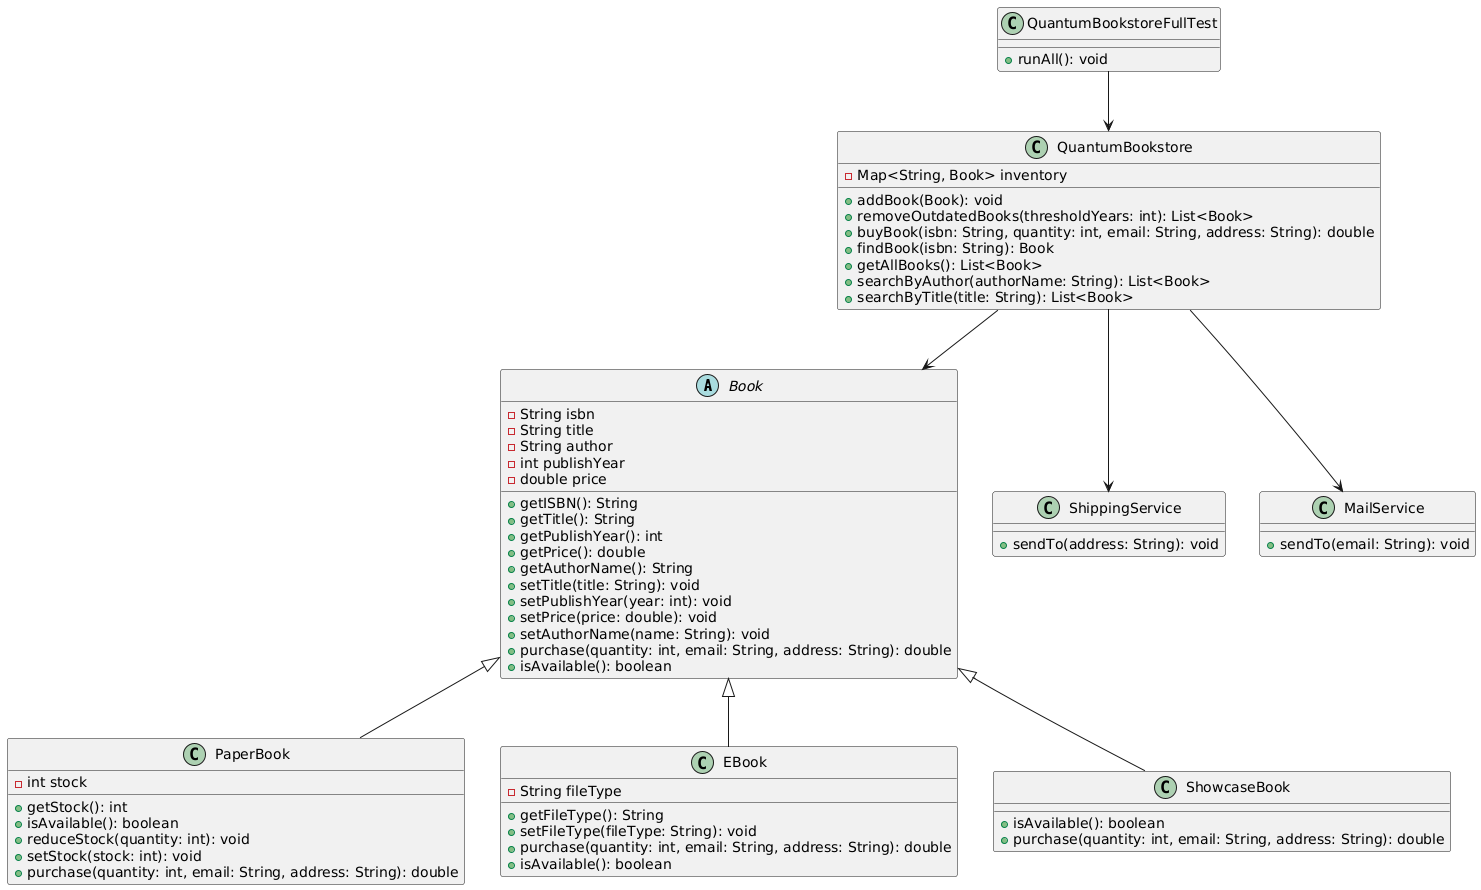

The diagram above was rendered by PlantUML. Its source (embedded in the PNG):
@startuml
' Abstract Book class
abstract class Book {
    -String isbn
    -String title
    -String author
    -int publishYear
    -double price

    +getISBN(): String
    +getTitle(): String
    +getPublishYear(): int
    +getPrice(): double
    +getAuthorName(): String
    +setTitle(title: String): void
    +setPublishYear(year: int): void
    +setPrice(price: double): void
    +setAuthorName(name: String): void
    +purchase(quantity: int, email: String, address: String): double
    +isAvailable(): boolean
}

' Book types
class PaperBook {
    -int stock

    +getStock(): int
    +isAvailable(): boolean
    +reduceStock(quantity: int): void
    +setStock(stock: int): void
    +purchase(quantity: int, email: String, address: String): double
}

class EBook {
    -String fileType

    +getFileType(): String
    +setFileType(fileType: String): void
    +purchase(quantity: int, email: String, address: String): double
    +isAvailable(): boolean
}

class ShowcaseBook {
    +isAvailable(): boolean
    +purchase(quantity: int, email: String, address: String): double
}

Book <|-- PaperBook
Book <|-- EBook
Book <|-- ShowcaseBook

' Inventory/Business logic class
class QuantumBookstore {
    -Map<String, Book> inventory

    +addBook(Book): void
    +removeOutdatedBooks(thresholdYears: int): List<Book>
    +buyBook(isbn: String, quantity: int, email: String, address: String): double
    +findBook(isbn: String): Book
    +getAllBooks(): List<Book>
    +searchByAuthor(authorName: String): List<Book>
    +searchByTitle(title: String): List<Book>
}

' External Services
class ShippingService {
    +sendTo(address: String): void
}

class MailService {
    +sendTo(email: String): void
}

' Testing
class QuantumBookstoreFullTest {
    +runAll(): void
}

' Relationships
QuantumBookstore --> Book
QuantumBookstore --> ShippingService
QuantumBookstore --> MailService
QuantumBookstoreFullTest --> QuantumBookstore
@enduml